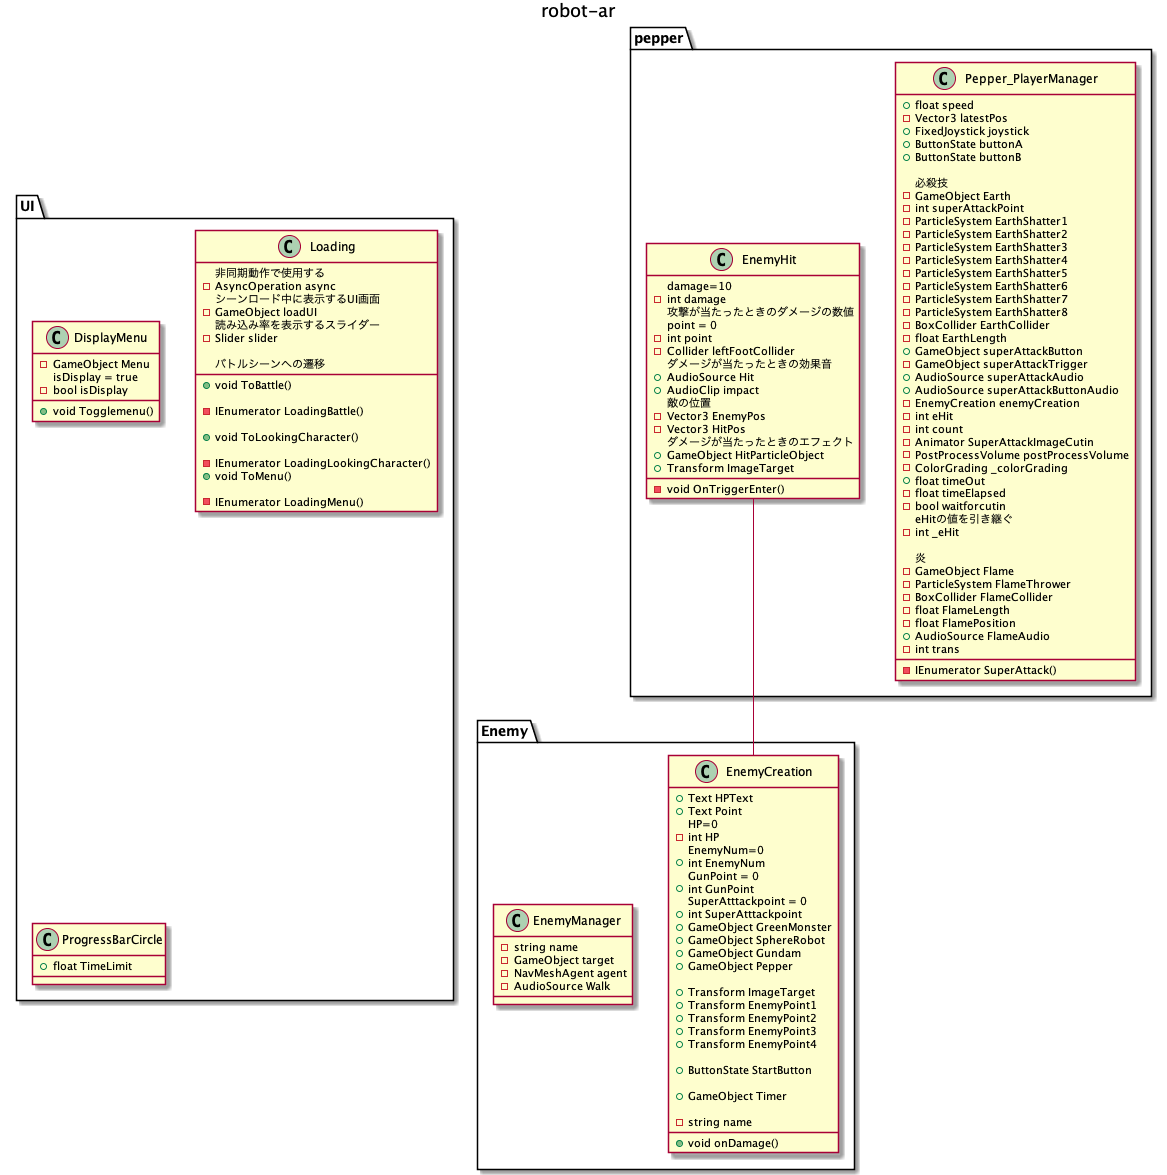

The diagram above was rendered by PlantUML. Its source (embedded in the PNG):
@startuml robot-ar
title robot-ar
package Enemy{
    class EnemyCreation {

        + Text HPText
        + Text Point
        HP=0
        - int HP
        EnemyNum=0
        + int EnemyNum
        GunPoint = 0
        + int GunPoint
        SuperAtttackpoint = 0
        + int SuperAtttackpoint
        + GameObject GreenMonster
        + GameObject SphereRobot
        + GameObject Gundam
        + GameObject Pepper

        + Transform ImageTarget
        + Transform EnemyPoint1
        + Transform EnemyPoint2
        + Transform EnemyPoint3
        + Transform EnemyPoint4

        + ButtonState StartButton

        + GameObject Timer

        - string name

        + void onDamage()
    }

    class EnemyManager {
        - string name
        - GameObject target
        - NavMeshAgent agent
        - AudioSource Walk
    }
}

package pepper{

    class Pepper_PlayerManager{

        + float speed
        - Vector3 latestPos
        + FixedJoystick joystick
        + ButtonState buttonA
        + ButtonState buttonB

        必殺技
        - GameObject Earth
        - int superAttackPoint
        - ParticleSystem EarthShatter1
        - ParticleSystem EarthShatter2
        - ParticleSystem EarthShatter3
        - ParticleSystem EarthShatter4
        - ParticleSystem EarthShatter5
        - ParticleSystem EarthShatter6
        - ParticleSystem EarthShatter7
        - ParticleSystem EarthShatter8
        - BoxCollider EarthCollider
        - float EarthLength
        + GameObject superAttackButton
        - GameObject superAttackTrigger
        + AudioSource superAttackAudio
        + AudioSource superAttackButtonAudio
        - EnemyCreation enemyCreation
        - int eHit
        - int count
        - Animator SuperAttackImageCutin
        - PostProcessVolume postProcessVolume
        - ColorGrading _colorGrading
        + float timeOut
        - float timeElapsed
        - bool waitforcutin
        eHitの値を引き継ぐ
        - int _eHit

        炎
        - GameObject Flame
        - ParticleSystem FlameThrower
        - BoxCollider FlameCollider
        - float FlameLength
        - float FlamePosition
        + AudioSource FlameAudio
        - int trans

        - IEnumerator SuperAttack()
    }

    class EnemyHit{
        damage=10
        - int damage
        攻撃が当たったときのダメージの数値
        point = 0
        - int point
        - Collider leftFootCollider
        ダメージが当たったときの効果音
        + AudioSource Hit
        + AudioClip impact
        敵の位置
        - Vector3 EnemyPos
        - Vector3 HitPos
        ダメージが当たったときのエフェクト
        + GameObject HitParticleObject
        + Transform ImageTarget

        - void OnTriggerEnter()


    }

}

package UI{
    class DisplayMenu{
        - GameObject Menu
        isDisplay = true
        - bool isDisplay
        + void Togglemenu()
    }

    class Loading{
        非同期動作で使用する
        - AsyncOperation async
        シーンロード中に表示するUI画面
        - GameObject loadUI
        読み込み率を表示するスライダー
        - Slider slider

        バトルシーンへの遷移
        + void ToBattle()

        - IEnumerator LoadingBattle()

        + void ToLookingCharacter()

        - IEnumerator LoadingLookingCharacter()
        + void ToMenu()

        -IEnumerator LoadingMenu()

    }

    class ProgressBarCircle{
        + float TimeLimit
    }
}

EnemyHit -- EnemyCreation

@enduml